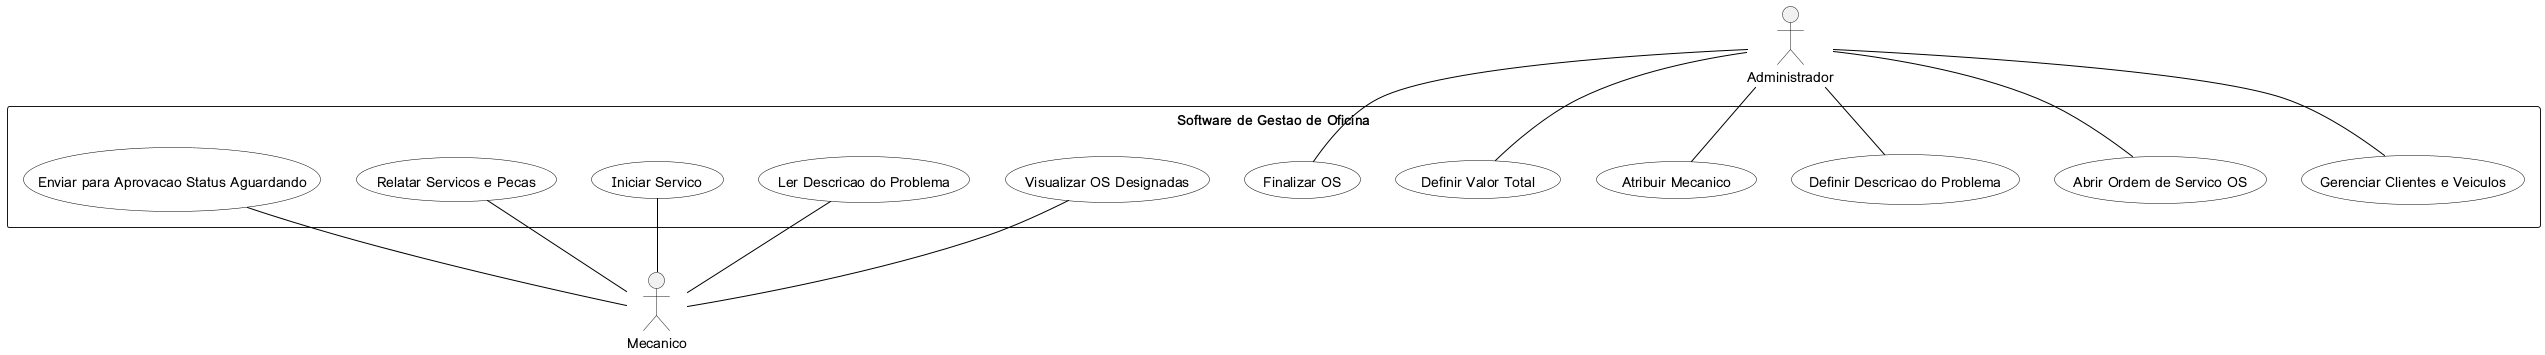

The diagram above was rendered by PlantUML. Its source (embedded in the PNG):
@startuml
skinparam actorStyle stickman
skinparam packageStyle rectangle
skinparam backgroundColor white
skinparam usecase {
    BackgroundColor white
    BorderColor black
    ArrowColor black
}

actor Administrador
actor Mecanico

rectangle "Software de Gestao de Oficina" {
    Administrador -- (Gerenciar Clientes e Veiculos)
    Administrador -- (Abrir Ordem de Servico OS)
    Administrador -- (Definir Descricao do Problema)
    Administrador -- (Atribuir Mecanico)
    Administrador -- (Definir Valor Total)
    Administrador -- (Finalizar OS)

    (Visualizar OS Designadas) -- Mecanico
    (Ler Descricao do Problema) -- Mecanico
    (Iniciar Servico) -- Mecanico
    (Relatar Servicos e Pecas) -- Mecanico
    (Enviar para Aprovacao Status Aguardando) -- Mecanico
}
@enduml